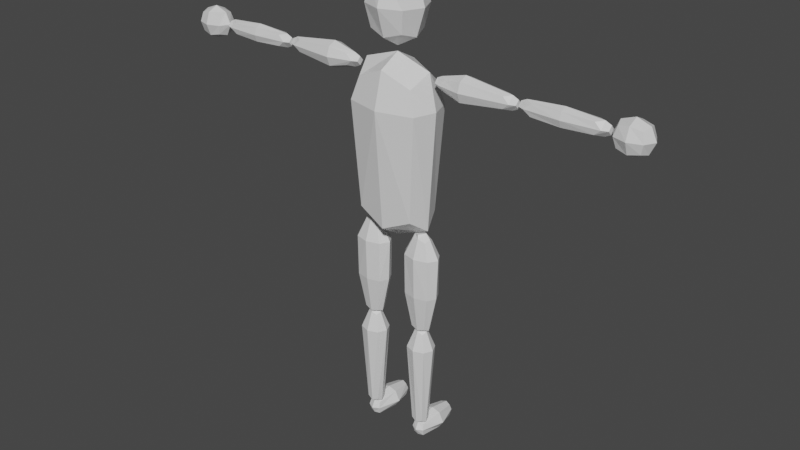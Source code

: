 # Source: tpose2.blend  (saved by Blender 2.80.75; exported with 4.5.12 LTS)
import bpy
from mathutils import Matrix  # noqa: F401  (used for matrix-valued properties, if any)

bpy.ops.wm.read_factory_settings(use_empty=True)
scene = bpy.context.scene
scene.name = 'Scene'

# ---- collections
col_collection = bpy.data.collections.new('Collection'); scene.collection.children.link(col_collection)

# ---- materials (node trees are filled in below, after node groups)
mat_material = bpy.data.materials.new('Material')
mat_material.alpha_threshold = 0.0
mat_material.use_transparent_shadow = False
mat_material.line_color = (0.0, 0.0, 0.0, 1.0)

# ---- material node trees
mat_material.use_nodes = True; mat_material.node_tree.nodes.clear()
_N = mat_material.node_tree.nodes; _L = mat_material.node_tree.links
n0 = _N.new('ShaderNodeOutputMaterial'); n0.name = 'Material Output'; n0.location = (300, 300)
n1 = _N.new('ShaderNodeBsdfPrincipled'); n1.name = 'Principled BSDF'; n1.location = (10, 300)
n1.distribution = 'GGX'
n1.subsurface_method = 'BURLEY'
n1.inputs[2].default_value = 0.4
n1.inputs[3].default_value = 1.45
n1.inputs[27].default_value = (0.0, 0.0, 0.0, 1.0)
n1.inputs[28].default_value = 1.0
_L.new(n1.outputs[0], n0.inputs[0])
n0.is_active_output = True

# ---- world
world_world = bpy.data.worlds.new('World'); scene.world = world_world
world_world.use_nodes = True; world_world.node_tree.nodes.clear()
_N = world_world.node_tree.nodes; _L = world_world.node_tree.links
n0 = _N.new('ShaderNodeOutputWorld'); n0.name = 'World Output'; n0.location = (300, 300)
n1 = _N.new('ShaderNodeBackground'); n1.name = 'Background'; n1.location = (10, 300)
n1.inputs[0].default_value = (0.05088, 0.05088, 0.05088, 1.0)
_L.new(n1.outputs[0], n0.inputs[0])
n0.is_active_output = True
world_world.color = (0.05088, 0.05088, 0.05088)
world_world.use_sun_shadow = False
world_world.sun_shadow_jitter_overblur = 0.0

# ---- meshes
me_cube = bpy.data.meshes.new('Cube')
me_cube.from_pydata([(1.479, -0.07376, 4.589), (0.6835, 0.06023, 4.656), (0.3544, 0.2221, 4.516), (0.3544, 0.2221, 2.969), (1.399, 0.06023, 4.656), (0.6835, 0.06023, 4.522), (0.3544, -0.2221, 4.516), (0.3544, -0.2221, 2.969), (1.399, 0.06023, 4.522), (0.6835, -0.06023, 4.656), (0.434, -0.272, 4.245), (0.434, 0.272, 4.245), (1.399, -0.06023, 4.656), (0.434, 7.071e-08, 4.672), (0.434, 7.071e-08, 2.813), (0.6835, -0.06023, 4.522), (1.399, -0.06023, 4.522), (0.5259, 8.568e-08, 4.245), (2.442, -0.06023, 4.522), (1.727, -0.06023, 4.522), (2.442, -0.06023, 4.656), (1.727, -0.06023, 4.656), (2.442, 0.06023, 4.522), (1.727, 0.06023, 4.522), (2.442, 0.06023, 4.656), (1.727, 0.06023, 4.656), (2.522, -0.07376, 4.589), (2.084, -0.07376, 4.507), (1.646, -0.07376, 4.589), (2.084, -0.07376, 4.671), (2.522, 4.136e-07, 4.671), (1.646, 2.71e-07, 4.671), (2.084, 0.07376, 4.671), (2.522, 0.07376, 4.589), (1.646, 0.07376, 4.589), (2.084, 0.07376, 4.507), (2.522, 4.136e-07, 4.507), (1.646, 2.71e-07, 4.507), (0.4447, -0.06205, 1.548), (2.084, 3.423e-07, 4.473), (2.084, 0.1043, 4.589), (2.084, 3.423e-07, 4.705), (2.084, -0.1043, 4.589), (0.9001, -0.1006, 4.477), (0.6031, -0.07376, 4.589), (0.9001, -0.1006, 4.701), (1.479, 2.437e-07, 4.671), (0.6031, 1.01e-07, 4.671), (0.9001, 0.1006, 4.701), (1.479, 0.07376, 4.589), (0.6031, 0.07376, 4.589), (0.9001, 0.1006, 4.477), (1.479, 2.437e-07, 4.507), (0.6031, 1.01e-07, 4.507), (0.9001, 1.504e-07, 4.43), (0.9001, 0.1423, 4.589), (0.9001, 1.504e-07, 4.748), (0.9001, -0.1423, 4.589), (2.966, -0.1031, 4.474), (2.706, -0.1031, 4.474), (2.966, -0.1031, 4.704), (2.706, -0.1031, 4.704), (2.966, 0.1031, 4.474), (2.706, 0.1031, 4.474), (2.966, 0.1031, 4.704), (2.706, 0.1031, 4.704), (2.995, -0.1263, 4.589), (2.836, -0.1263, 4.448), (2.676, -0.1263, 4.589), (2.836, -0.1263, 4.73), (2.995, 4.923e-07, 4.73), (2.676, 4.403e-07, 4.73), (2.836, 0.1263, 4.73), (2.995, 0.1263, 4.589), (2.676, 0.1263, 4.589), (2.836, 0.1263, 4.448), (2.995, 4.923e-07, 4.448), (2.676, 4.403e-07, 4.448), (2.61, 4.296e-07, 4.589), (3.061, 5.031e-07, 4.589), (2.836, 4.663e-07, 4.39), (2.836, 0.1786, 4.589), (2.836, 4.663e-07, 4.788), (2.836, -0.1786, 4.589), (0.5327, 8.955e-08, 4.539), (0.5346, 0.04591, 4.589), (0.5327, 8.955e-08, 4.639), (0.5346, -0.0459, 4.589), (1.576, 2.595e-07, 4.539), (1.578, 0.04591, 4.589), (1.576, 2.595e-07, 4.639), (1.578, -0.0459, 4.589), (1.549, 2.552e-07, 4.539), (1.547, -0.0459, 4.589), (1.549, 2.552e-07, 4.639), (1.547, 0.04591, 4.589), (2.592, 4.251e-07, 4.539), (2.591, -0.0459, 4.589), (2.592, 4.251e-07, 4.639), (2.591, 0.04591, 4.589), (0.4447, -0.06205, 2.687), (0.262, -0.06205, 1.548), (0.262, -0.06205, 2.687), (0.4447, 0.06205, 1.548), (0.4447, 0.06205, 2.687), (0.262, 0.06205, 1.548), (0.262, 0.06205, 2.687), (0.1883, -0.112, 2.488), (0.3533, -0.07599, 2.718), (0.5183, -0.112, 2.488), (0.3533, -0.07599, 1.517), (0.2414, 3.98e-08, 1.517), (0.2414, 3.98e-08, 2.718), (0.1883, 0.112, 2.488), (0.3533, 0.076, 1.517), (0.3533, 0.076, 2.718), (0.5183, 0.112, 2.488), (0.4652, 7.627e-08, 1.517), (0.4652, 7.627e-08, 2.718), (0.5866, 9.602e-08, 2.488), (0.3533, 0.1585, 2.488), (0.12, 1.999e-08, 2.488), (0.3533, -0.1585, 2.488), (0.4278, -0.06559, 0.2392), (0.4187, -0.05752, 1.463), (0.2788, -0.06559, 0.2392), (0.288, -0.05752, 1.463), (0.4278, 0.06559, 0.2392), (0.4187, 0.05752, 1.463), (0.2788, 0.06559, 0.2392), (0.288, 0.05752, 1.463), (0.2278, -0.1105, 1.264), (0.3533, -0.07044, 1.497), (0.4789, -0.1105, 1.264), (0.3533, -0.08033, 0.2002), (0.2621, 4.31e-08, 0.2002), (0.2733, 4.488e-08, 1.497), (0.2278, 0.1105, 1.264), (0.3533, 0.08033, 0.2002), (0.3533, 0.07044, 1.497), (0.4789, 0.1105, 1.264), (0.4446, 7.284e-08, 0.2002), (0.4334, 7.096e-08, 1.497), (0.5309, 8.684e-08, 1.264), (0.3533, 0.1563, 1.264), (0.1758, 2.899e-08, 1.264), (0.3533, -0.1563, 1.264), (0.3533, 0.07597, 1.517), (0.2414, 3.981e-08, 1.517), (0.3533, -0.07597, 1.517), (0.4652, 7.626e-08, 1.517), (0.4333, 7.095e-08, 1.497), (0.3533, 0.07042, 1.497), (0.2733, 4.488e-08, 1.497), (0.3533, -0.07042, 1.497), (0.3355, -0.05596, 2.759), (0.2573, 4.23e-08, 2.736), (0.3355, 0.05596, 2.759), (0.4138, 6.779e-08, 2.781), (0.4446, 7.283e-08, 0.2002), (0.3533, -0.08031, 0.2002), (0.2621, 4.31e-08, 0.2002), (0.3533, 0.08031, 0.2002), (0.4192, -0.02126, -0.001859), (0.4192, -0.02126, 0.1582), (0.2848, -0.02126, -0.001859), (0.2848, -0.02126, 0.1582), (0.4192, 0.5042, -0.001859), (0.4192, 0.5042, 0.1582), (0.2848, 0.5042, -0.001859), (0.2848, 0.5042, 0.1582), (0.352, -0.04155, -0.001859), (0.4343, -0.04155, 0.08608), (0.352, -0.04155, 0.1744), (0.2697, -0.04155, 0.08608), (0.2408, 0.2415, -0.001859), (0.2408, 0.2415, 0.2053), (0.2696, 0.5245, 0.08608), (0.352, 0.5245, -0.001859), (0.352, 0.5245, 0.1744), (0.4343, 0.5245, 0.08608), (0.4631, 0.2415, -0.001859), (0.4631, 0.2415, 0.2053), (0.352, 0.2415, 0.2387), (0.1939, -0.1083, 1.984), (0.5215, 0.2415, 0.08608), (0.352, 0.5703, 0.08608), (0.1824, 0.2415, 0.08608), (0.352, -0.08735, 0.08608), (0.1939, 0.1083, 1.984), (0.5128, 0.1083, 1.984), (0.5128, -0.1083, 1.984), (0.5671, 9.298e-08, 1.984), (0.3533, 0.1452, 1.984), (0.1395, 2.331e-08, 1.984), (0.3533, -0.1452, 1.984), (-1.479, -0.07376, 4.589), (-0.6835, 0.06023, 4.656), (-0.3544, 0.2221, 4.516), (-0.3544, 0.2221, 2.969), (-1.399, 0.06023, 4.656), (-0.6835, 0.06023, 4.522), (-0.3544, -0.2221, 4.516), (-0.3544, -0.2221, 2.969), (4.431e-08, -0.272, 2.813), (-1.399, 0.06023, 4.522), (-0.6835, -0.06023, 4.656), (-0.434, -0.272, 4.245), (-0.434, 0.272, 4.245), (-1.399, -0.06023, 4.656), (-0.434, -7.071e-08, 4.672), (-4.431e-08, 0.272, 4.672), (-0.434, -7.071e-08, 2.813), (4.431e-08, -0.272, 4.672), (-0.6835, -0.06023, 4.522), (-4.431e-08, 0.272, 2.813), (-1.399, -0.06023, 4.522), (-6.267e-08, 0.3846, 4.245), (0.0, 0.0, 2.644), (6.267e-08, -0.3846, 4.245), (-0.5259, -8.568e-08, 4.245), (0.0, 0.0, 4.815), (-2.442, -0.06023, 4.522), (-1.727, -0.06023, 4.522), (-2.442, -0.06023, 4.656), (-1.727, -0.06023, 4.656), (-2.442, 0.06023, 4.522), (-1.727, 0.06023, 4.522), (-2.442, 0.06023, 4.656), (-1.727, 0.06023, 4.656), (-2.522, -0.07376, 4.589), (-2.084, -0.07376, 4.507), (-1.646, -0.07376, 4.589), (-2.084, -0.07376, 4.671), (-2.522, -4.081e-07, 4.671), (-1.646, -2.655e-07, 4.671), (-2.084, 0.07376, 4.671), (-2.522, 0.07376, 4.589), (-1.646, 0.07376, 4.589), (-2.084, 0.07376, 4.507), (-2.522, -4.081e-07, 4.507), (-1.646, -2.655e-07, 4.507), (-0.4447, -0.06205, 1.548), (-2.084, -3.368e-07, 4.473), (-2.084, 0.1043, 4.589), (-2.084, -3.368e-07, 4.705), (-2.084, -0.1043, 4.589), (-0.9001, -0.1006, 4.477), (-0.6031, -0.07376, 4.589), (-0.9001, -0.1006, 4.701), (-1.479, -2.382e-07, 4.671), (-0.6031, -9.551e-08, 4.671), (-0.9001, 0.1006, 4.701), (-1.479, 0.07376, 4.589), (-0.6031, 0.07376, 4.589), (-0.9001, 0.1006, 4.477), (-1.479, -2.382e-07, 4.507), (-0.6031, -9.551e-08, 4.507), (-0.9001, -1.429e-07, 4.43), (-0.9001, 0.1423, 4.589), (-0.9001, -1.429e-07, 4.748), (-0.9001, -0.1423, 4.589), (-2.966, -0.1031, 4.474), (-2.706, -0.1031, 4.474), (-2.966, -0.1031, 4.704), (-2.706, -0.1031, 4.704), (-2.966, 0.1031, 4.474), (-2.706, 0.1031, 4.474), (-2.966, 0.1031, 4.704), (-2.706, 0.1031, 4.704), (-2.995, -0.1263, 4.589), (-2.836, -0.1263, 4.448), (-2.676, -0.1263, 4.589), (-2.836, -0.1263, 4.73), (-2.995, -4.837e-07, 4.73), (-2.676, -4.317e-07, 4.73), (-2.836, 0.1263, 4.73), (-2.995, 0.1263, 4.589), (-2.676, 0.1263, 4.589), (-2.836, 0.1263, 4.448), (-2.995, -4.837e-07, 4.448), (-2.676, -4.317e-07, 4.448), (-2.61, -4.21e-07, 4.589), (-3.061, -4.945e-07, 4.589), (-2.836, -4.577e-07, 4.39), (-2.836, 0.1786, 4.589), (-2.836, -4.577e-07, 4.788), (-2.836, -0.1786, 4.589), (-0.5327, -8.404e-08, 4.539), (-0.5346, 0.0459, 4.589), (-0.5327, -8.404e-08, 4.639), (-0.5346, -0.04591, 4.589), (-1.576, -2.54e-07, 4.539), (-1.578, 0.0459, 4.589), (-1.576, -2.54e-07, 4.639), (-1.578, -0.04591, 4.589), (-1.549, -2.497e-07, 4.539), (-1.547, -0.04591, 4.589), (-1.549, -2.497e-07, 4.639), (-1.547, 0.0459, 4.589), (-2.592, -4.196e-07, 4.539), (-2.591, -0.04591, 4.589), (-2.592, -4.196e-07, 4.639), (-2.591, 0.0459, 4.589), (-0.4447, -0.06205, 2.687), (-0.262, -0.06205, 1.548), (-0.262, -0.06205, 2.687), (-0.4447, 0.06205, 1.548), (-0.4447, 0.06205, 2.687), (-0.262, 0.06205, 1.548), (-0.262, 0.06205, 2.687), (-0.1883, -0.112, 2.488), (-0.3533, -0.076, 2.718), (-0.5183, -0.112, 2.488), (-0.3533, -0.076, 1.517), (-0.2414, -3.886e-08, 1.517), (-0.2414, -3.886e-08, 2.718), (-0.1883, 0.112, 2.488), (-0.3533, 0.07599, 1.517), (-0.3533, 0.07599, 2.718), (-0.5183, 0.112, 2.488), (-0.4652, -7.532e-08, 1.517), (-0.4652, -7.532e-08, 2.718), (-0.5866, -9.513e-08, 2.488), (-0.3533, 0.1585, 2.488), (-0.12, -1.911e-08, 2.488), (-0.3533, -0.1585, 2.488), (-0.4278, -0.06559, 0.2392), (-0.4187, -0.05752, 1.463), (-0.2788, -0.06559, 0.2392), (-0.288, -0.05752, 1.463), (-0.4278, 0.06559, 0.2392), (-0.4187, 0.05752, 1.463), (-0.2788, 0.06559, 0.2392), (-0.288, 0.05752, 1.463), (-0.2278, -0.1105, 1.264), (-0.3533, -0.07044, 1.497), (-0.4789, -0.1105, 1.264), (-0.3533, -0.08033, 0.2002), (-0.2621, -4.229e-08, 0.2002), (-0.2733, -4.417e-08, 1.497), (-0.2278, 0.1105, 1.264), (-0.3533, 0.08033, 0.2002), (-0.3533, 0.07044, 1.497), (-0.4789, 0.1105, 1.264), (-0.4446, -7.203e-08, 0.2002), (-0.4334, -7.025e-08, 1.497), (-0.5309, -8.613e-08, 1.264), (-0.3533, 0.1563, 1.264), (-0.1758, -2.829e-08, 1.264), (-0.3533, -0.1563, 1.264), (-0.3533, 0.07597, 1.517), (-0.2414, -3.887e-08, 1.517), (-0.3533, -0.07597, 1.517), (-0.4652, -7.532e-08, 1.517), (-0.4333, -7.025e-08, 1.497), (-0.3533, 0.07042, 1.497), (-0.2733, -4.418e-08, 1.497), (-0.3533, -0.07042, 1.497), (-0.3355, -0.05596, 2.759), (-0.2573, -4.155e-08, 2.736), (-0.3355, 0.05596, 2.759), (-0.4138, -6.703e-08, 2.781), (-0.4446, -7.203e-08, 0.2002), (-0.3533, -0.08031, 0.2002), (-0.2621, -4.23e-08, 0.2002), (-0.3533, 0.08031, 0.2002), (-0.4192, -0.02126, -0.001859), (-0.4192, -0.02126, 0.1582), (-0.2848, -0.02126, -0.001859), (-0.2848, -0.02126, 0.1582), (-0.4192, 0.5042, -0.001859), (-0.4192, 0.5042, 0.1582), (-0.2848, 0.5042, -0.001859), (-0.2848, 0.5042, 0.1582), (-0.352, -0.04155, -0.001859), (-0.4343, -0.04155, 0.08608), (-0.352, -0.04155, 0.1744), (-0.2697, -0.04155, 0.08608), (-0.2408, 0.2415, -0.001859), (-0.2408, 0.2415, 0.2053), (-0.2697, 0.5245, 0.08608), (-0.352, 0.5245, -0.001859), (-0.352, 0.5245, 0.1744), (-0.4343, 0.5245, 0.08608), (-0.4631, 0.2415, -0.001859), (-0.4631, 0.2415, 0.2053), (-0.352, 0.2415, 0.2387), (-0.1939, -0.1083, 1.984), (-0.5215, 0.2415, 0.08608), (-0.352, 0.5703, 0.08608), (-0.1824, 0.2415, 0.08608), (-0.352, -0.08735, 0.08608), (-0.1939, 0.1083, 1.984), (-0.5128, 0.1083, 1.984), (-0.5128, -0.1083, 1.984), (-0.5671, -9.181e-08, 1.984), (-0.3533, 0.1452, 1.984), (-0.1395, -2.215e-08, 1.984), (-0.3533, -0.1452, 1.984), (0.2092, -0.189, 5.072), (0.2092, -0.189, 5.611), (-0.2092, -0.189, 5.072), (-0.2092, -0.189, 5.611), (0.2092, 0.189, 5.072), (0.2092, 0.189, 5.611), (-0.2092, 0.189, 5.072), (-0.2092, 0.189, 5.611), (3.631e-08, -0.2315, 5.011), (0.2562, -0.2315, 5.341), (3.631e-08, -0.2315, 5.672), (-0.2562, -0.2315, 5.341), (-0.2562, -3.646e-08, 5.011), (-0.2562, -3.646e-08, 5.672), (-0.2562, 0.2315, 5.341), (-3.913e-08, 0.2315, 5.011), (-3.913e-08, 0.2315, 5.672), (0.2562, 0.2315, 5.341), (0.2562, 4.702e-08, 5.011), (0.2562, 4.702e-08, 5.672), (-1.411e-09, 5.278e-09, 5.808), (-1.411e-09, 5.278e-09, 4.875), (0.3623, 6.431e-08, 5.341), (-5.476e-08, 0.3274, 5.341), (-0.3623, -5.375e-08, 5.341), (5.194e-08, -0.3274, 5.341)], [], [(221, 213, 6, 13), (17, 13, 6, 10), (12, 46, 94, 93, 0), (218, 215, 3, 14), (217, 211, 2, 11), (46, 4, 49, 95, 94), (1, 47, 86, 85, 50), (215, 217, 11, 3), (47, 9, 44, 87, 86), (50, 85, 84, 53, 5), (204, 218, 14, 7), (0, 93, 92, 52, 16), (54, 53, 15, 43), (55, 50, 5, 51), (7, 10, 219, 204), (10, 6, 213, 219), (14, 17, 10, 7), (3, 11, 17, 14), (11, 2, 13, 17), (211, 221, 13, 2), (56, 47, 1, 48), (57, 44, 9, 45), (42, 28, 21, 29), (41, 31, 25, 32), (40, 34, 23, 35), (39, 37, 19, 27), (122, 107, 102, 108), (92, 95, 49, 8, 52), (31, 21, 28, 91, 90), (88, 91, 28, 19, 37), (25, 31, 90, 89, 34), (30, 24, 33, 99, 98), (96, 99, 33, 22, 36), (20, 30, 98, 97, 26), (36, 39, 27, 18), (22, 35, 39, 36), (35, 23, 37, 39), (33, 40, 35, 22), (24, 32, 40, 33), (32, 25, 34, 40), (30, 41, 32, 24), (20, 29, 41, 30), (29, 21, 31, 41), (26, 42, 29, 20), (18, 27, 42, 26), (27, 19, 28, 42), (52, 54, 43, 16), (8, 51, 54, 52), (51, 5, 53, 54), (49, 55, 51, 8), (4, 48, 55, 49), (48, 1, 50, 55), (46, 56, 48, 4), (12, 45, 56, 46), (45, 9, 47, 56), (0, 57, 45, 12), (16, 43, 57, 0), (43, 15, 44, 57), (83, 69, 61, 68), (82, 72, 65, 71), (81, 75, 63, 74), (80, 67, 59, 77), (79, 76, 62, 73), (78, 77, 59, 68), (74, 63, 77, 78), (65, 74, 78, 71), (71, 78, 68, 61), (66, 58, 76, 79), (60, 66, 79, 70), (70, 79, 73, 64), (76, 58, 67, 80), (62, 76, 80, 75), (75, 80, 77, 63), (73, 62, 75, 81), (64, 73, 81, 72), (72, 81, 74, 65), (70, 64, 72, 82), (60, 70, 82, 69), (69, 82, 71, 61), (66, 60, 69, 83), (58, 66, 83, 67), (67, 83, 68, 59), (84, 85, 86, 87), (84, 87, 44, 15, 53), (88, 89, 90, 91), (92, 93, 94, 95), (34, 89, 88, 37, 23), (96, 97, 98, 99), (26, 97, 96, 36, 18), (121, 113, 106, 112), (120, 116, 104, 115), (119, 109, 100, 118), (101, 110, 149, 148, 111), (106, 115, 157, 156, 112), (112, 156, 155, 108, 102), (155, 158, 118, 100, 108), (111, 148, 147, 114, 105), (139, 152, 151, 142, 128), (147, 150, 117, 103, 114), (192, 191, 109, 119), (190, 192, 119, 116), (116, 119, 118, 104), (193, 190, 116, 120), (189, 193, 120, 113), (113, 120, 115, 106), (194, 189, 113, 121), (184, 194, 121, 107), (107, 121, 112, 102), (195, 184, 107, 122), (191, 195, 122, 109), (109, 122, 108, 100), (146, 132, 126, 131), (145, 136, 130, 137), (144, 139, 128, 140), (143, 142, 124, 133), (136, 126, 132, 154, 153), (151, 154, 132, 124, 142), (130, 136, 153, 152, 139), (135, 129, 138, 162, 161), (159, 162, 138, 127, 141), (125, 135, 161, 160, 134), (141, 143, 133, 123), (127, 140, 143, 141), (140, 128, 142, 143), (138, 144, 140, 127), (129, 137, 144, 138), (137, 130, 139, 144), (135, 145, 137, 129), (125, 131, 145, 135), (131, 126, 136, 145), (134, 146, 131, 125), (123, 133, 146, 134), (133, 124, 132, 146), (147, 148, 149, 150), (151, 152, 153, 154), (110, 38, 117, 150, 149), (155, 156, 157, 158), (115, 104, 118, 158, 157), (159, 160, 161, 162), (134, 160, 159, 141, 123), (188, 173, 166, 174), (187, 176, 170, 177), (186, 179, 168, 180), (185, 182, 164, 172), (111, 105, 189, 194), (183, 173, 164, 182), (179, 183, 182, 168), (170, 176, 183, 179), (176, 166, 173, 183), (101, 111, 194, 184), (38, 110, 195, 191), (110, 101, 184, 195), (181, 185, 172, 163), (167, 180, 185, 181), (180, 168, 182, 185), (178, 186, 180, 167), (169, 177, 186, 178), (177, 170, 179, 186), (175, 187, 177, 169), (165, 174, 187, 175), (174, 166, 176, 187), (171, 188, 174, 165), (163, 172, 188, 171), (172, 164, 173, 188), (178, 167, 181, 163, 171, 165, 175, 169), (105, 114, 193, 189), (114, 103, 190, 193), (103, 117, 192, 190), (117, 38, 191, 192), (221, 210, 202, 213), (220, 207, 202, 210), (209, 196, 297, 298, 250), (218, 212, 199, 215), (217, 208, 198, 211), (250, 298, 299, 253, 200), (197, 254, 289, 290, 251), (215, 199, 208, 217), (251, 290, 291, 248, 206), (254, 201, 257, 288, 289), (204, 203, 212, 218), (196, 216, 256, 296, 297), (258, 247, 214, 257), (259, 255, 201, 254), (203, 204, 219, 207), (207, 219, 213, 202), (212, 203, 207, 220), (199, 212, 220, 208), (208, 220, 210, 198), (211, 198, 210, 221), (260, 252, 197, 251), (261, 249, 206, 248), (246, 233, 225, 232), (245, 236, 229, 235), (244, 239, 227, 238), (243, 231, 223, 241), (326, 312, 306, 311), (296, 256, 205, 253, 299), (235, 294, 295, 232, 225), (292, 241, 223, 232, 295), (229, 238, 293, 294, 235), (234, 302, 303, 237, 228), (300, 240, 226, 237, 303), (224, 230, 301, 302, 234), (240, 222, 231, 243), (226, 240, 243, 239), (239, 243, 241, 227), (237, 226, 239, 244), (228, 237, 244, 236), (236, 244, 238, 229), (234, 228, 236, 245), (224, 234, 245, 233), (233, 245, 235, 225), (230, 224, 233, 246), (222, 230, 246, 231), (231, 246, 232, 223), (256, 216, 247, 258), (205, 256, 258, 255), (255, 258, 257, 201), (253, 205, 255, 259), (200, 253, 259, 252), (252, 259, 254, 197), (250, 200, 252, 260), (209, 250, 260, 249), (249, 260, 251, 206), (196, 209, 249, 261), (216, 196, 261, 247), (247, 261, 248, 214), (287, 272, 265, 273), (286, 275, 269, 276), (285, 278, 267, 279), (284, 281, 263, 271), (283, 277, 266, 280), (282, 272, 263, 281), (278, 282, 281, 267), (269, 275, 282, 278), (275, 265, 272, 282), (270, 283, 280, 262), (264, 274, 283, 270), (274, 268, 277, 283), (280, 284, 271, 262), (266, 279, 284, 280), (279, 267, 281, 284), (277, 285, 279, 266), (268, 276, 285, 277), (276, 269, 278, 285), (274, 286, 276, 268), (264, 273, 286, 274), (273, 265, 275, 286), (270, 287, 273, 264), (262, 271, 287, 270), (271, 263, 272, 287), (288, 291, 290, 289), (288, 257, 214, 248, 291), (292, 295, 294, 293), (296, 299, 298, 297), (238, 227, 241, 292, 293), (300, 303, 302, 301), (230, 222, 240, 300, 301), (325, 316, 310, 317), (324, 319, 308, 320), (323, 322, 304, 313), (305, 315, 352, 353, 314), (310, 316, 360, 361, 319), (316, 306, 312, 359, 360), (359, 312, 304, 322, 362), (315, 309, 318, 351, 352), (343, 332, 346, 355, 356), (351, 318, 307, 321, 354), (396, 323, 313, 395), (394, 320, 323, 396), (320, 308, 322, 323), (397, 324, 320, 394), (393, 317, 324, 397), (317, 310, 319, 324), (398, 325, 317, 393), (388, 311, 325, 398), (311, 306, 316, 325), (399, 326, 311, 388), (395, 313, 326, 399), (313, 304, 312, 326), (350, 335, 330, 336), (349, 341, 334, 340), (348, 344, 332, 343), (347, 337, 328, 346), (340, 357, 358, 336, 330), (355, 346, 328, 336, 358), (334, 343, 356, 357, 340), (339, 365, 366, 342, 333), (363, 345, 331, 342, 366), (329, 338, 364, 365, 339), (345, 327, 337, 347), (331, 345, 347, 344), (344, 347, 346, 332), (342, 331, 344, 348), (333, 342, 348, 341), (341, 348, 343, 334), (339, 333, 341, 349), (329, 339, 349, 335), (335, 349, 340, 330), (338, 329, 335, 350), (327, 338, 350, 337), (337, 350, 336, 328), (351, 354, 353, 352), (355, 358, 357, 356), (314, 353, 354, 321, 242), (359, 362, 361, 360), (319, 361, 362, 322, 308), (363, 366, 365, 364), (338, 327, 345, 363, 364), (392, 378, 370, 377), (391, 381, 374, 380), (390, 384, 372, 383), (389, 376, 368, 386), (315, 398, 393, 309), (387, 386, 368, 377), (383, 372, 386, 387), (374, 383, 387, 380), (380, 387, 377, 370), (305, 388, 398, 315), (242, 395, 399, 314), (314, 399, 388, 305), (385, 367, 376, 389), (371, 385, 389, 384), (384, 389, 386, 372), (382, 371, 384, 390), (373, 382, 390, 381), (381, 390, 383, 374), (379, 373, 381, 391), (369, 379, 391, 378), (378, 391, 380, 370), (375, 369, 378, 392), (367, 375, 392, 376), (376, 392, 377, 368), (382, 373, 379, 369, 375, 367, 385, 371), (309, 393, 397, 318), (318, 397, 394, 307), (307, 394, 396, 321), (321, 396, 395, 242), (425, 410, 403, 411), (424, 413, 407, 414), (423, 416, 405, 417), (422, 419, 401, 409), (421, 415, 404, 418), (420, 410, 401, 419), (416, 420, 419, 405), (407, 413, 420, 416), (413, 403, 410, 420), (408, 421, 418, 400), (402, 412, 421, 408), (412, 406, 415, 421), (418, 422, 409, 400), (404, 417, 422, 418), (417, 405, 419, 422), (415, 423, 417, 404), (406, 414, 423, 415), (414, 407, 416, 423), (412, 424, 414, 406), (402, 411, 424, 412), (411, 403, 413, 424), (408, 425, 411, 402), (400, 409, 425, 408), (409, 401, 410, 425)])
_uv = me_cube.uv_layers.new(name='UVMap')
_uv.uv.foreach_set('vector', [0.5, 0.125, 0.625, 0.125, 0.625, 0.25, 0.5, 0.25, 0.5, 0.375, 0.625, 0.375, 0.625, 0.5, 0.5, 0.5, 0.125, 0.5, 0.25, 0.5, 0.25, 0.5485, 0.1722, 0.625, 0.125, 0.625, 0.5, 0.875, 0.625, 0.875, 0.625, 1.0, 0.5, 1.0, 0.25, 0.625, 0.375, 0.625, 0.375, 0.75, 0.25, 0.75, 0.25, 0.5, 0.375, 0.5, 0.375, 0.625, 0.3278, 0.625, 0.25, 0.5485, 0.625, 0.5, 0.75, 0.5, 0.75, 0.5485, 0.6722, 0.625, 0.625, 0.625, 0.125, 0.625, 0.25, 0.625, 0.25, 0.75, 0.125, 0.75, 0.75, 0.5, 0.875, 0.5, 0.875, 0.625, 0.8278, 0.625, 0.75, 0.5485, 0.625, 0.625, 0.6722, 0.625, 0.75, 0.7015, 0.75, 0.75, 0.625, 0.75, 0.375, 0.875, 0.5, 0.875, 0.5, 1.0, 0.375, 1.0, 0.125, 0.625, 0.1722, 0.625, 0.25, 0.7015, 0.25, 0.75, 0.125, 0.75, 0.5, 0.875, 0.625, 0.875, 0.625, 1.0, 0.5, 1.0, 0.5, 0.625, 0.625, 0.625, 0.625, 0.75, 0.5, 0.75, 0.375, 0.5, 0.5, 0.5, 0.5, 0.625, 0.375, 0.625, 0.5, 0.5, 0.625, 0.5, 0.625, 0.625, 0.5, 0.625, 0.375, 0.375, 0.5, 0.375, 0.5, 0.5, 0.375, 0.5, 0.375, 0.25, 0.5, 0.25, 0.5, 0.375, 0.375, 0.375, 0.5, 0.25, 0.625, 0.25, 0.625, 0.375, 0.5, 0.375, 0.375, 0.125, 0.5, 0.125, 0.5, 0.25, 0.375, 0.25, 0.5, 0.375, 0.625, 0.375, 0.625, 0.5, 0.5, 0.5, 0.5, 0.125, 0.625, 0.125, 0.625, 0.25, 0.5, 0.25, 0.5, 0.125, 0.625, 0.125, 0.625, 0.25, 0.5, 0.25, 0.5, 0.375, 0.625, 0.375, 0.625, 0.5, 0.5, 0.5, 0.5, 0.625, 0.625, 0.625, 0.625, 0.75, 0.5, 0.75, 0.5, 0.875, 0.625, 0.875, 0.625, 1.0, 0.5, 1.0, 0.5, 0.125, 0.5, 0.25, 0.625, 0.25, 0.625, 0.125, 0.25, 0.7015, 0.3278, 0.625, 0.375, 0.625, 0.375, 0.75, 0.25, 0.75, 0.75, 0.5, 0.875, 0.5, 0.875, 0.625, 0.8278, 0.625, 0.75, 0.5485, 0.75, 0.7015, 0.8278, 0.625, 0.875, 0.625, 0.875, 0.75, 0.75, 0.75, 0.625, 0.5, 0.75, 0.5, 0.75, 0.5485, 0.6722, 0.625, 0.625, 0.625, 0.25, 0.5, 0.375, 0.5, 0.375, 0.625, 0.3278, 0.625, 0.25, 0.5485, 0.25, 0.7015, 0.3278, 0.625, 0.375, 0.625, 0.375, 0.75, 0.25, 0.75, 0.125, 0.5, 0.25, 0.5, 0.25, 0.5485, 0.1722, 0.625, 0.125, 0.625, 0.375, 0.875, 0.5, 0.875, 0.5, 1.0, 0.375, 1.0, 0.375, 0.75, 0.5, 0.75, 0.5, 0.875, 0.375, 0.875, 0.5, 0.75, 0.625, 0.75, 0.625, 0.875, 0.5, 0.875, 0.375, 0.625, 0.5, 0.625, 0.5, 0.75, 0.375, 0.75, 0.375, 0.5, 0.5, 0.5, 0.5, 0.625, 0.375, 0.625, 0.5, 0.5, 0.625, 0.5, 0.625, 0.625, 0.5, 0.625, 0.375, 0.375, 0.5, 0.375, 0.5, 0.5, 0.375, 0.5, 0.375, 0.25, 0.5, 0.25, 0.5, 0.375, 0.375, 0.375, 0.5, 0.25, 0.625, 0.25, 0.625, 0.375, 0.5, 0.375, 0.375, 0.125, 0.5, 0.125, 0.5, 0.25, 0.375, 0.25, 0.375, 0.0, 0.5, 0.0, 0.5, 0.125, 0.375, 0.125, 0.5, 0.0, 0.625, 0.0, 0.625, 0.125, 0.5, 0.125, 0.375, 0.875, 0.5, 0.875, 0.5, 1.0, 0.375, 1.0, 0.375, 0.75, 0.5, 0.75, 0.5, 0.875, 0.375, 0.875, 0.5, 0.75, 0.625, 0.75, 0.625, 0.875, 0.5, 0.875, 0.375, 0.625, 0.5, 0.625, 0.5, 0.75, 0.375, 0.75, 0.375, 0.5, 0.5, 0.5, 0.5, 0.625, 0.375, 0.625, 0.5, 0.5, 0.625, 0.5, 0.625, 0.625, 0.5, 0.625, 0.375, 0.375, 0.5, 0.375, 0.5, 0.5, 0.375, 0.5, 0.375, 0.25, 0.5, 0.25, 0.5, 0.375, 0.375, 0.375, 0.5, 0.25, 0.625, 0.25, 0.625, 0.375, 0.5, 0.375, 0.375, 0.125, 0.5, 0.125, 0.5, 0.25, 0.375, 0.25, 0.375, 0.0, 0.5, 0.0, 0.5, 0.125, 0.375, 0.125, 0.5, 0.0, 0.625, 0.0, 0.625, 0.125, 0.5, 0.125, 0.5, 0.125, 0.5, 0.25, 0.625, 0.25, 0.625, 0.125, 0.5, 0.375, 0.5, 0.5, 0.625, 0.5, 0.625, 0.375, 0.5, 0.625, 0.5, 0.75, 0.625, 0.75, 0.625, 0.625, 0.5, 0.875, 0.5, 1.0, 0.625, 1.0, 0.625, 0.875, 0.25, 0.625, 0.25, 0.75, 0.375, 0.75, 0.375, 0.625, 0.75, 0.625, 0.75, 0.75, 0.875, 0.75, 0.875, 0.625, 0.625, 0.625, 0.625, 0.75, 0.75, 0.75, 0.75, 0.625, 0.625, 0.5, 0.625, 0.625, 0.75, 0.625, 0.75, 0.5, 0.75, 0.5, 0.75, 0.625, 0.875, 0.625, 0.875, 0.5, 0.125, 0.625, 0.125, 0.75, 0.25, 0.75, 0.25, 0.625, 0.125, 0.5, 0.125, 0.625, 0.25, 0.625, 0.25, 0.5, 0.25, 0.5, 0.25, 0.625, 0.375, 0.625, 0.375, 0.5, 0.375, 0.875, 0.375, 1.0, 0.5, 1.0, 0.5, 0.875, 0.375, 0.75, 0.375, 0.875, 0.5, 0.875, 0.5, 0.75, 0.5, 0.75, 0.5, 0.875, 0.625, 0.875, 0.625, 0.75, 0.375, 0.625, 0.375, 0.75, 0.5, 0.75, 0.5, 0.625, 0.375, 0.5, 0.375, 0.625, 0.5, 0.625, 0.5, 0.5, 0.5, 0.5, 0.5, 0.625, 0.625, 0.625, 0.625, 0.5, 0.375, 0.375, 0.375, 0.5, 0.5, 0.5, 0.5, 0.375, 0.375, 0.25, 0.375, 0.375, 0.5, 0.375, 0.5, 0.25, 0.5, 0.25, 0.5, 0.375, 0.625, 0.375, 0.625, 0.25, 0.375, 0.125, 0.375, 0.25, 0.5, 0.25, 0.5, 0.125, 0.375, 0.0, 0.375, 0.125, 0.5, 0.125, 0.5, 0.0, 0.5, 0.0, 0.5, 0.125, 0.625, 0.125, 0.625, 0.0, 0.75, 0.7015, 0.6722, 0.625, 0.75, 0.5485, 0.8278, 0.625, 0.75, 0.7015, 0.8278, 0.625, 0.875, 0.625, 0.875, 0.75, 0.75, 0.75, 0.75, 0.7015, 0.6722, 0.625, 0.75, 0.5485, 0.8278, 0.625, 0.25, 0.7015, 0.1722, 0.625, 0.25, 0.5485, 0.3278, 0.625, 0.625, 0.625, 0.6722, 0.625, 0.75, 0.7015, 0.75, 0.75, 0.625, 0.75, 0.25, 0.7015, 0.1722, 0.625, 0.25, 0.5485, 0.3278, 0.625, 0.125, 0.625, 0.1722, 0.625, 0.25, 0.7015, 0.25, 0.75, 0.125, 0.75, 0.5, 0.375, 0.5, 0.5, 0.625, 0.5, 0.625, 0.375, 0.5, 0.625, 0.5, 0.75, 0.625, 0.75, 0.625, 0.625, 0.5, 0.875, 0.5, 1.0, 0.625, 1.0, 0.625, 0.875, 0.125, 0.5, 0.125, 0.625, 0.125, 0.625, 0.25, 0.5, 0.25, 0.5, 0.625, 0.5, 0.625, 0.625, 0.625, 0.625, 0.75, 0.5, 0.75, 0.5, 0.75, 0.5, 0.75, 0.5, 0.875, 0.625, 0.875, 0.625, 0.875, 0.5, 0.875, 0.625, 0.75, 0.75, 0.75, 0.75, 0.875, 0.75, 0.875, 0.625, 0.25, 0.5, 0.25, 0.5, 0.375, 0.625, 0.375, 0.625, 0.375, 0.5, 0.625, 0.625, 0.625, 0.625, 0.75, 0.75, 0.75, 0.75, 0.625, 0.75, 0.375, 0.625, 0.25, 0.75, 0.25, 0.75, 0.375, 0.75, 0.375, 0.625, 0.4375, 0.875, 0.4375, 1.0, 0.5, 1.0, 0.5, 0.875, 0.4375, 0.75, 0.4375, 0.875, 0.5, 0.875, 0.5, 0.75, 0.5, 0.75, 0.5, 0.875, 0.625, 0.875, 0.625, 0.75, 0.4375, 0.625, 0.4375, 0.75, 0.5, 0.75, 0.5, 0.625, 0.4375, 0.5, 0.4375, 0.625, 0.5, 0.625, 0.5, 0.5, 0.5, 0.5, 0.5, 0.625, 0.625, 0.625, 0.625, 0.5, 0.4375, 0.375, 0.4375, 0.5, 0.5, 0.5, 0.5, 0.375, 0.4375, 0.25, 0.4375, 0.375, 0.5, 0.375, 0.5, 0.25, 0.5, 0.25, 0.5, 0.375, 0.625, 0.375, 0.625, 0.25, 0.4375, 0.125, 0.4375, 0.25, 0.5, 0.25, 0.5, 0.125, 0.4375, 0.0, 0.4375, 0.125, 0.5, 0.125, 0.5, 0.0, 0.5, 0.0, 0.5, 0.125, 0.625, 0.125, 0.625, 0.0, 0.5, 0.125, 0.625, 0.125, 0.625, 0.25, 0.5, 0.25, 0.5, 0.375, 0.625, 0.375, 0.625, 0.5, 0.5, 0.5, 0.5, 0.625, 0.625, 0.625, 0.625, 0.75, 0.5, 0.75, 0.5, 0.875, 0.625, 0.875, 0.625, 1.0, 0.5, 1.0, 0.75, 0.5, 0.875, 0.5, 0.875, 0.625, 0.875, 0.625, 0.75, 0.5, 0.75, 0.75, 0.875, 0.625, 0.875, 0.625, 0.875, 0.75, 0.75, 0.75, 0.625, 0.5, 0.75, 0.5, 0.75, 0.5, 0.625, 0.625, 0.625, 0.625, 0.25, 0.5, 0.375, 0.5, 0.375, 0.625, 0.375, 0.625, 0.25, 0.5, 0.25, 0.75, 0.375, 0.625, 0.375, 0.625, 0.375, 0.75, 0.25, 0.75, 0.125, 0.5, 0.25, 0.5, 0.25, 0.5, 0.125, 0.625, 0.125, 0.625, 0.375, 0.875, 0.5, 0.875, 0.5, 1.0, 0.375, 1.0, 0.375, 0.75, 0.5, 0.75, 0.5, 0.875, 0.375, 0.875, 0.5, 0.75, 0.625, 0.75, 0.625, 0.875, 0.5, 0.875, 0.375, 0.625, 0.5, 0.625, 0.5, 0.75, 0.375, 0.75, 0.375, 0.5, 0.5, 0.5, 0.5, 0.625, 0.375, 0.625, 0.5, 0.5, 0.625, 0.5, 0.625, 0.625, 0.5, 0.625, 0.375, 0.375, 0.5, 0.375, 0.5, 0.5, 0.375, 0.5, 0.375, 0.25, 0.5, 0.25, 0.5, 0.375, 0.375, 0.375, 0.5, 0.25, 0.625, 0.25, 0.625, 0.375, 0.5, 0.375, 0.375, 0.125, 0.5, 0.125, 0.5, 0.25, 0.375, 0.25, 0.375, 0.0, 0.5, 0.0, 0.5, 0.125, 0.375, 0.125, 0.5, 0.0, 0.625, 0.0, 0.625, 0.125, 0.5, 0.125, 0.375, 0.625, 0.25, 0.5, 0.125, 0.625, 0.25, 0.75, 0.75, 0.75, 0.625, 0.625, 0.75, 0.5, 0.875, 0.625, 0.125, 0.625, 0.125, 0.75, 0.25, 0.75, 0.25, 0.75, 0.125, 0.625, 0.875, 0.625, 0.75, 0.5, 0.625, 0.625, 0.75, 0.75, 0.625, 0.625, 0.625, 0.75, 0.75, 0.75, 0.75, 0.75, 0.625, 0.625, 0.25, 0.75, 0.125, 0.625, 0.25, 0.5, 0.375, 0.625, 0.125, 0.625, 0.125, 0.625, 0.25, 0.75, 0.25, 0.75, 0.125, 0.75, 0.5, 0.125, 0.625, 0.125, 0.625, 0.25, 0.5, 0.25, 0.5, 0.375, 0.625, 0.375, 0.625, 0.5, 0.5, 0.5, 0.5, 0.625, 0.625, 0.625, 0.625, 0.75, 0.5, 0.75, 0.5, 0.875, 0.625, 0.875, 0.625, 1.0, 0.5, 1.0, 0.375, 0.375, 0.375, 0.5, 0.4375, 0.5, 0.4375, 0.375, 0.75, 0.625, 0.875, 0.625, 0.875, 0.75, 0.75, 0.75, 0.625, 0.625, 0.75, 0.625, 0.75, 0.75, 0.625, 0.75, 0.625, 0.5, 0.75, 0.5, 0.75, 0.625, 0.625, 0.625, 0.75, 0.5, 0.875, 0.5, 0.875, 0.625, 0.75, 0.625, 0.375, 0.25, 0.375, 0.375, 0.4375, 0.375, 0.4375, 0.25, 0.375, 0.0, 0.375, 0.125, 0.4375, 0.125, 0.4375, 0.0, 0.375, 0.125, 0.375, 0.25, 0.4375, 0.25, 0.4375, 0.125, 0.375, 0.875, 0.5, 0.875, 0.5, 1.0, 0.375, 1.0, 0.375, 0.75, 0.5, 0.75, 0.5, 0.875, 0.375, 0.875, 0.5, 0.75, 0.625, 0.75, 0.625, 0.875, 0.5, 0.875, 0.375, 0.625, 0.5, 0.625, 0.5, 0.75, 0.375, 0.75, 0.375, 0.5, 0.5, 0.5, 0.5, 0.625, 0.375, 0.625, 0.5, 0.5, 0.625, 0.5, 0.625, 0.625, 0.5, 0.625, 0.375, 0.375, 0.5, 0.375, 0.5, 0.5, 0.375, 0.5, 0.375, 0.25, 0.5, 0.25, 0.5, 0.375, 0.375, 0.375, 0.5, 0.25, 0.625, 0.25, 0.625, 0.375, 0.5, 0.375, 0.375, 0.125, 0.5, 0.125, 0.5, 0.25, 0.375, 0.25, 0.375, 0.0, 0.5, 0.0, 0.5, 0.125, 0.375, 0.125, 0.5, 0.0, 0.625, 0.0, 0.625, 0.125, 0.5, 0.125, 0.375, 0.625, 0.375, 0.75, 0.25, 0.75, 0.125, 0.75, 0.125, 0.625, 0.125, 0.5, 0.25, 0.5, 0.375, 0.5, 0.375, 0.5, 0.375, 0.625, 0.4375, 0.625, 0.4375, 0.5, 0.375, 0.625, 0.375, 0.75, 0.4375, 0.75, 0.4375, 0.625, 0.375, 0.75, 0.375, 0.875, 0.4375, 0.875, 0.4375, 0.75, 0.375, 0.875, 0.375, 1.0, 0.4375, 1.0, 0.4375, 0.875, 0.5, 0.125, 0.5, 0.25, 0.625, 0.25, 0.625, 0.125, 0.5, 0.375, 0.5, 0.5, 0.625, 0.5, 0.625, 0.375, 0.125, 0.5, 0.125, 0.625, 0.1722, 0.625, 0.25, 0.5485, 0.25, 0.5, 0.5, 0.875, 0.5, 1.0, 0.625, 1.0, 0.625, 0.875, 0.25, 0.625, 0.25, 0.75, 0.375, 0.75, 0.375, 0.625, 0.25, 0.5, 0.25, 0.5485, 0.3278, 0.625, 0.375, 0.625, 0.375, 0.5, 0.625, 0.5, 0.625, 0.625, 0.6722, 0.625, 0.75, 0.5485, 0.75, 0.5, 0.125, 0.625, 0.125, 0.75, 0.25, 0.75, 0.25, 0.625, 0.75, 0.5, 0.75, 0.5485, 0.8278, 0.625, 0.875, 0.625, 0.875, 0.5, 0.625, 0.625, 0.625, 0.75, 0.75, 0.75, 0.75, 0.7015, 0.6722, 0.625, 0.375, 0.875, 0.375, 1.0, 0.5, 1.0, 0.5, 0.875, 0.125, 0.625, 0.125, 0.75, 0.25, 0.75, 0.25, 0.7015, 0.1722, 0.625, 0.5, 0.875, 0.5, 1.0, 0.625, 1.0, 0.625, 0.875, 0.5, 0.625, 0.5, 0.75, 0.625, 0.75, 0.625, 0.625, 0.375, 0.5, 0.375, 0.625, 0.5, 0.625, 0.5, 0.5, 0.5, 0.5, 0.5, 0.625, 0.625, 0.625, 0.625, 0.5, 0.375, 0.375, 0.375, 0.5, 0.5, 0.5, 0.5, 0.375, 0.375, 0.25, 0.375, 0.375, 0.5, 0.375, 0.5, 0.25, 0.5, 0.25, 0.5, 0.375, 0.625, 0.375, 0.625, 0.25, 0.375, 0.125, 0.375, 0.25, 0.5, 0.25, 0.5, 0.125, 0.5, 0.375, 0.5, 0.5, 0.625, 0.5, 0.625, 0.375, 0.5, 0.125, 0.5, 0.25, 0.625, 0.25, 0.625, 0.125, 0.5, 0.125, 0.5, 0.25, 0.625, 0.25, 0.625, 0.125, 0.5, 0.375, 0.5, 0.5, 0.625, 0.5, 0.625, 0.375, 0.5, 0.625, 0.5, 0.75, 0.625, 0.75, 0.625, 0.625, 0.5, 0.875, 0.5, 1.0, 0.625, 1.0, 0.625, 0.875, 0.5, 0.125, 0.625, 0.125, 0.625, 0.25, 0.5, 0.25, 0.25, 0.7015, 0.25, 0.75, 0.375, 0.75, 0.375, 0.625, 0.3278, 0.625, 0.75, 0.5, 0.75, 0.5485, 0.8278, 0.625, 0.875, 0.625, 0.875, 0.5, 0.75, 0.7015, 0.75, 0.75, 0.875, 0.75, 0.875, 0.625, 0.8278, 0.625, 0.625, 0.5, 0.625, 0.625, 0.6722, 0.625, 0.75, 0.5485, 0.75, 0.5, 0.25, 0.5, 0.25, 0.5485, 0.3278, 0.625, 0.375, 0.625, 0.375, 0.5, 0.25, 0.7015, 0.25, 0.75, 0.375, 0.75, 0.375, 0.625, 0.3278, 0.625, 0.125, 0.5, 0.125, 0.625, 0.1722, 0.625, 0.25, 0.5485, 0.25, 0.5, 0.375, 0.875, 0.375, 1.0, 0.5, 1.0, 0.5, 0.875, 0.375, 0.75, 0.375, 0.875, 0.5, 0.875, 0.5, 0.75, 0.5, 0.75, 0.5, 0.875, 0.625, 0.875, 0.625, 0.75, 0.375, 0.625, 0.375, 0.75, 0.5, 0.75, 0.5, 0.625, 0.375, 0.5, 0.375, 0.625, 0.5, 0.625, 0.5, 0.5, 0.5, 0.5, 0.5, 0.625, 0.625, 0.625, 0.625, 0.5, 0.375, 0.375, 0.375, 0.5, 0.5, 0.5, 0.5, 0.375, 0.375, 0.25, 0.375, 0.375, 0.5, 0.375, 0.5, 0.25, 0.5, 0.25, 0.5, 0.375, 0.625, 0.375, 0.625, 0.25, 0.375, 0.125, 0.375, 0.25, 0.5, 0.25, 0.5, 0.125, 0.375, 0.0, 0.375, 0.125, 0.5, 0.125, 0.5, 0.0, 0.5, 0.0, 0.5, 0.125, 0.625, 0.125, 0.625, 0.0, 0.375, 0.875, 0.375, 1.0, 0.5, 1.0, 0.5, 0.875, 0.375, 0.75, 0.375, 0.875, 0.5, 0.875, 0.5, 0.75, 0.5, 0.75, 0.5, 0.875, 0.625, 0.875, 0.625, 0.75, 0.375, 0.625, 0.375, 0.75, 0.5, 0.75, 0.5, 0.625, 0.375, 0.5, 0.375, 0.625, 0.5, 0.625, 0.5, 0.5, 0.5, 0.5, 0.5, 0.625, 0.625, 0.625, 0.625, 0.5, 0.375, 0.375, 0.375, 0.5, 0.5, 0.5, 0.5, 0.375, 0.375, 0.25, 0.375, 0.375, 0.5, 0.375, 0.5, 0.25, 0.5, 0.25, 0.5, 0.375, 0.625, 0.375, 0.625, 0.25, 0.375, 0.125, 0.375, 0.25, 0.5, 0.25, 0.5, 0.125, 0.375, 0.0, 0.375, 0.125, 0.5, 0.125, 0.5, 0.0, 0.5, 0.0, 0.5, 0.125, 0.625, 0.125, 0.625, 0.0, 0.5, 0.125, 0.625, 0.125, 0.625, 0.25, 0.5, 0.25, 0.5, 0.375, 0.625, 0.375, 0.625, 0.5, 0.5, 0.5, 0.5, 0.625, 0.625, 0.625, 0.625, 0.75, 0.5, 0.75, 0.5, 0.875, 0.625, 0.875, 0.625, 1.0, 0.5, 1.0, 0.25, 0.625, 0.375, 0.625, 0.375, 0.75, 0.25, 0.75, 0.75, 0.625, 0.875, 0.625, 0.875, 0.75, 0.75, 0.75, 0.625, 0.625, 0.75, 0.625, 0.75, 0.75, 0.625, 0.75, 0.625, 0.5, 0.75, 0.5, 0.75, 0.625, 0.625, 0.625, 0.75, 0.5, 0.875, 0.5, 0.875, 0.625, 0.75, 0.625, 0.125, 0.625, 0.25, 0.625, 0.25, 0.75, 0.125, 0.75, 0.125, 0.5, 0.25, 0.5, 0.25, 0.625, 0.125, 0.625, 0.25, 0.5, 0.375, 0.5, 0.375, 0.625, 0.25, 0.625, 0.375, 0.875, 0.5, 0.875, 0.5, 1.0, 0.375, 1.0, 0.375, 0.75, 0.5, 0.75, 0.5, 0.875, 0.375, 0.875, 0.5, 0.75, 0.625, 0.75, 0.625, 0.875, 0.5, 0.875, 0.375, 0.625, 0.5, 0.625, 0.5, 0.75, 0.375, 0.75, 0.375, 0.5, 0.5, 0.5, 0.5, 0.625, 0.375, 0.625, 0.5, 0.5, 0.625, 0.5, 0.625, 0.625, 0.5, 0.625, 0.375, 0.375, 0.5, 0.375, 0.5, 0.5, 0.375, 0.5, 0.375, 0.25, 0.5, 0.25, 0.5, 0.375, 0.375, 0.375, 0.5, 0.25, 0.625, 0.25, 0.625, 0.375, 0.5, 0.375, 0.375, 0.125, 0.5, 0.125, 0.5, 0.25, 0.375, 0.25, 0.375, 0.0, 0.5, 0.0, 0.5, 0.125, 0.375, 0.125, 0.5, 0.0, 0.625, 0.0, 0.625, 0.125, 0.5, 0.125, 0.75, 0.7015, 0.8278, 0.625, 0.75, 0.5485, 0.6722, 0.625, 0.75, 0.7015, 0.75, 0.75, 0.875, 0.75, 0.875, 0.625, 0.8278, 0.625, 0.75, 0.7015, 0.8278, 0.625, 0.75, 0.5485, 0.6722, 0.625, 0.25, 0.7015, 0.3278, 0.625, 0.25, 0.5485, 0.1722, 0.625, 0.625, 0.625, 0.625, 0.75, 0.75, 0.75, 0.75, 0.7015, 0.6722, 0.625, 0.25, 0.7015, 0.3278, 0.625, 0.25, 0.5485, 0.1722, 0.625, 0.125, 0.625, 0.125, 0.75, 0.25, 0.75, 0.25, 0.7015, 0.1722, 0.625, 0.5, 0.375, 0.625, 0.375, 0.625, 0.5, 0.5, 0.5, 0.5, 0.625, 0.625, 0.625, 0.625, 0.75, 0.5, 0.75, 0.5, 0.875, 0.625, 0.875, 0.625, 1.0, 0.5, 1.0, 0.125, 0.5, 0.25, 0.5, 0.25, 0.5, 0.125, 0.625, 0.125, 0.625, 0.625, 0.5, 0.75, 0.5, 0.75, 0.5, 0.625, 0.625, 0.625, 0.625, 0.75, 0.5, 0.875, 0.5, 0.875, 0.625, 0.875, 0.625, 0.75, 0.5, 0.875, 0.625, 0.875, 0.625, 0.875, 0.75, 0.75, 0.75, 0.75, 0.75, 0.25, 0.5, 0.375, 0.5, 0.375, 0.625, 0.375, 0.625, 0.25, 0.5, 0.625, 0.625, 0.625, 0.75, 0.75, 0.75, 0.75, 0.75, 0.625, 0.625, 0.375, 0.625, 0.375, 0.625, 0.375, 0.75, 0.25, 0.75, 0.25, 0.75, 0.4375, 0.875, 0.5, 0.875, 0.5, 1.0, 0.4375, 1.0, 0.4375, 0.75, 0.5, 0.75, 0.5, 0.875, 0.4375, 0.875, 0.5, 0.75, 0.625, 0.75, 0.625, 0.875, 0.5, 0.875, 0.4375, 0.625, 0.5, 0.625, 0.5, 0.75, 0.4375, 0.75, 0.4375, 0.5, 0.5, 0.5, 0.5, 0.625, 0.4375, 0.625, 0.5, 0.5, 0.625, 0.5, 0.625, 0.625, 0.5, 0.625, 0.4375, 0.375, 0.5, 0.375, 0.5, 0.5, 0.4375, 0.5, 0.4375, 0.25, 0.5, 0.25, 0.5, 0.375, 0.4375, 0.375, 0.5, 0.25, 0.625, 0.25, 0.625, 0.375, 0.5, 0.375, 0.4375, 0.125, 0.5, 0.125, 0.5, 0.25, 0.4375, 0.25, 0.4375, 0.0, 0.5, 0.0, 0.5, 0.125, 0.4375, 0.125, 0.5, 0.0, 0.625, 0.0, 0.625, 0.125, 0.5, 0.125, 0.5, 0.125, 0.5, 0.25, 0.625, 0.25, 0.625, 0.125, 0.5, 0.375, 0.5, 0.5, 0.625, 0.5, 0.625, 0.375, 0.5, 0.625, 0.5, 0.75, 0.625, 0.75, 0.625, 0.625, 0.5, 0.875, 0.5, 1.0, 0.625, 1.0, 0.625, 0.875, 0.75, 0.5, 0.75, 0.5, 0.875, 0.625, 0.875, 0.625, 0.875, 0.5, 0.75, 0.75, 0.75, 0.75, 0.875, 0.75, 0.875, 0.625, 0.875, 0.625, 0.625, 0.5, 0.625, 0.625, 0.625, 0.625, 0.75, 0.5, 0.75, 0.5, 0.25, 0.5, 0.25, 0.5, 0.375, 0.625, 0.375, 0.625, 0.375, 0.5, 0.25, 0.75, 0.25, 0.75, 0.375, 0.75, 0.375, 0.625, 0.375, 0.625, 0.125, 0.5, 0.125, 0.625, 0.125, 0.625, 0.25, 0.5, 0.25, 0.5, 0.375, 0.875, 0.375, 1.0, 0.5, 1.0, 0.5, 0.875, 0.375, 0.75, 0.375, 0.875, 0.5, 0.875, 0.5, 0.75, 0.5, 0.75, 0.5, 0.875, 0.625, 0.875, 0.625, 0.75, 0.375, 0.625, 0.375, 0.75, 0.5, 0.75, 0.5, 0.625, 0.375, 0.5, 0.375, 0.625, 0.5, 0.625, 0.5, 0.5, 0.5, 0.5, 0.5, 0.625, 0.625, 0.625, 0.625, 0.5, 0.375, 0.375, 0.375, 0.5, 0.5, 0.5, 0.5, 0.375, 0.375, 0.25, 0.375, 0.375, 0.5, 0.375, 0.5, 0.25, 0.5, 0.25, 0.5, 0.375, 0.625, 0.375, 0.625, 0.25, 0.375, 0.125, 0.375, 0.25, 0.5, 0.25, 0.5, 0.125, 0.375, 0.0, 0.375, 0.125, 0.5, 0.125, 0.5, 0.0, 0.5, 0.0, 0.5, 0.125, 0.625, 0.125, 0.625, 0.0, 0.375, 0.625, 0.25, 0.75, 0.125, 0.625, 0.25, 0.5, 0.75, 0.75, 0.875, 0.625, 0.75, 0.5, 0.625, 0.625, 0.125, 0.625, 0.125, 0.625, 0.25, 0.75, 0.25, 0.75, 0.125, 0.75, 0.875, 0.625, 0.75, 0.75, 0.625, 0.625, 0.75, 0.5, 0.625, 0.625, 0.625, 0.625, 0.75, 0.75, 0.75, 0.75, 0.625, 0.75, 0.25, 0.75, 0.375, 0.625, 0.25, 0.5, 0.125, 0.625, 0.125, 0.625, 0.125, 0.75, 0.25, 0.75, 0.25, 0.75, 0.125, 0.625, 0.5, 0.125, 0.5, 0.25, 0.625, 0.25, 0.625, 0.125, 0.5, 0.375, 0.5, 0.5, 0.625, 0.5, 0.625, 0.375, 0.5, 0.625, 0.5, 0.75, 0.625, 0.75, 0.625, 0.625, 0.5, 0.875, 0.5, 1.0, 0.625, 1.0, 0.625, 0.875, 0.375, 0.375, 0.4375, 0.375, 0.4375, 0.5, 0.375, 0.5, 0.75, 0.625, 0.75, 0.75, 0.875, 0.75, 0.875, 0.625, 0.625, 0.625, 0.625, 0.75, 0.75, 0.75, 0.75, 0.625, 0.625, 0.5, 0.625, 0.625, 0.75, 0.625, 0.75, 0.5, 0.75, 0.5, 0.75, 0.625, 0.875, 0.625, 0.875, 0.5, 0.375, 0.25, 0.4375, 0.25, 0.4375, 0.375, 0.375, 0.375, 0.375, 0.0, 0.4375, 0.0, 0.4375, 0.125, 0.375, 0.125, 0.375, 0.125, 0.4375, 0.125, 0.4375, 0.25, 0.375, 0.25, 0.375, 0.875, 0.375, 1.0, 0.5, 1.0, 0.5, 0.875, 0.375, 0.75, 0.375, 0.875, 0.5, 0.875, 0.5, 0.75, 0.5, 0.75, 0.5, 0.875, 0.625, 0.875, 0.625, 0.75, 0.375, 0.625, 0.375, 0.75, 0.5, 0.75, 0.5, 0.625, 0.375, 0.5, 0.375, 0.625, 0.5, 0.625, 0.5, 0.5, 0.5, 0.5, 0.5, 0.625, 0.625, 0.625, 0.625, 0.5, 0.375, 0.375, 0.375, 0.5, 0.5, 0.5, 0.5, 0.375, 0.375, 0.25, 0.375, 0.375, 0.5, 0.375, 0.5, 0.25, 0.5, 0.25, 0.5, 0.375, 0.625, 0.375, 0.625, 0.25, 0.375, 0.125, 0.375, 0.25, 0.5, 0.25, 0.5, 0.125, 0.375, 0.0, 0.375, 0.125, 0.5, 0.125, 0.5, 0.0, 0.5, 0.0, 0.5, 0.125, 0.625, 0.125, 0.625, 0.0, 0.375, 0.625, 0.375, 0.5, 0.25, 0.5, 0.125, 0.5, 0.125, 0.625, 0.125, 0.75, 0.25, 0.75, 0.375, 0.75, 0.375, 0.5, 0.4375, 0.5, 0.4375, 0.625, 0.375, 0.625, 0.375, 0.625, 0.4375, 0.625, 0.4375, 0.75, 0.375, 0.75, 0.375, 0.75, 0.4375, 0.75, 0.4375, 0.875, 0.375, 0.875, 0.375, 0.875, 0.4375, 0.875, 0.4375, 1.0, 0.375, 1.0, 0.5, 0.125, 0.625, 0.125, 0.625, 0.25, 0.5, 0.25, 0.5, 0.375, 0.625, 0.375, 0.625, 0.5, 0.5, 0.5, 0.5, 0.625, 0.625, 0.625, 0.625, 0.75, 0.5, 0.75, 0.5, 0.875, 0.625, 0.875, 0.625, 1.0, 0.5, 1.0, 0.25, 0.625, 0.375, 0.625, 0.375, 0.75, 0.25, 0.75, 0.75, 0.625, 0.875, 0.625, 0.875, 0.75, 0.75, 0.75, 0.625, 0.625, 0.75, 0.625, 0.75, 0.75, 0.625, 0.75, 0.625, 0.5, 0.75, 0.5, 0.75, 0.625, 0.625, 0.625, 0.75, 0.5, 0.875, 0.5, 0.875, 0.625, 0.75, 0.625, 0.125, 0.625, 0.25, 0.625, 0.25, 0.75, 0.125, 0.75, 0.125, 0.5, 0.25, 0.5, 0.25, 0.625, 0.125, 0.625, 0.25, 0.5, 0.375, 0.5, 0.375, 0.625, 0.25, 0.625, 0.375, 0.875, 0.5, 0.875, 0.5, 1.0, 0.375, 1.0, 0.375, 0.75, 0.5, 0.75, 0.5, 0.875, 0.375, 0.875, 0.5, 0.75, 0.625, 0.75, 0.625, 0.875, 0.5, 0.875, 0.375, 0.625, 0.5, 0.625, 0.5, 0.75, 0.375, 0.75, 0.375, 0.5, 0.5, 0.5, 0.5, 0.625, 0.375, 0.625, 0.5, 0.5, 0.625, 0.5, 0.625, 0.625, 0.5, 0.625, 0.375, 0.375, 0.5, 0.375, 0.5, 0.5, 0.375, 0.5, 0.375, 0.25, 0.5, 0.25, 0.5, 0.375, 0.375, 0.375, 0.5, 0.25, 0.625, 0.25, 0.625, 0.375, 0.5, 0.375, 0.375, 0.125, 0.5, 0.125, 0.5, 0.25, 0.375, 0.25, 0.375, 0.0, 0.5, 0.0, 0.5, 0.125, 0.375, 0.125, 0.5, 0.0, 0.625, 0.0, 0.625, 0.125, 0.5, 0.125])
me_cube.materials.append(mat_material)
me_cube.use_remesh_preserve_volume = False
me_cube.use_remesh_preserve_attributes = False
me_cube.use_mirror_vertex_groups = False
me_cube.update()
arm_armature = bpy.data.armatures.new('Armature')  # bones are not reproduced

# ---- objects
ob_cube = bpy.data.objects.new('Cube', me_cube)
ob_armature = bpy.data.objects.new('Armature', arm_armature)

# ---- transforms, parenting, visibility, modifiers, constraints
ob_cube.parent = ob_armature
ob_cube.location = (0.0, 0.0, 0.0)
ob_cube.lock_rotations_4d = False
ob_cube.empty_display_type = 'ARROWS'
ob_cube.lineart.crease_threshold = 0.0
_vg = ob_cube.vertex_groups.new(name='Body')
_vg.add([2, 3, 6, 7, 10, 11, 13, 14, 17, 198, 199, 202, 203, 204, 207, 208, 210, 211, 212, 213, 215, 217, 218, 219, 220, 221], 1.0, 'REPLACE')
_vg = ob_cube.vertex_groups.new(name='RightShoulder')
_vg = ob_cube.vertex_groups.new(name='RightUpperArm')
_vg.add([0, 1, 4, 5, 8, 9, 12, 15, 16, 43, 44, 45, 46, 47, 48, 49, 50, 51, 52, 53, 54, 55, 56, 57, 84, 85, 86, 87, 92, 93, 94, 95], 1.0, 'REPLACE')
_vg = ob_cube.vertex_groups.new(name='RightForearm')
_vg.add([18, 19, 20, 21, 22, 23, 24, 25, 26, 27, 28, 29, 30, 31, 32, 33, 34, 35, 36, 37, 39, 40, 41, 42, 58, 59, 60, 61, 62, 63, 64, 65, 66, 67, 68, 69, 70, 71, 72, 73, 74, 75, 76, 77, 78, 79, 80, 81, 82, 83, 88, 89, 90, 91, 96, 97, 98, 99], 1.0, 'REPLACE')
_vg = ob_cube.vertex_groups.new(name='LeftShoulder')
_vg = ob_cube.vertex_groups.new(name='LeftUpperArm')
_vg.add([196, 197, 200, 201, 205, 206, 209, 214, 216, 247, 248, 249, 250, 251, 252, 253, 254, 255, 256, 257, 258, 259, 260, 261, 288, 289, 290, 291, 296, 297, 298, 299], 1.0, 'REPLACE')
_vg = ob_cube.vertex_groups.new(name='LeftForearm')
_vg.add([222, 223, 224, 225, 226, 227, 228, 229, 230, 231, 232, 233, 234, 235, 236, 237, 238, 239, 240, 241, 243, 244, 245, 246, 262, 263, 264, 265, 266, 267, 268, 269, 270, 271, 272, 273, 274, 275, 276, 277, 278, 279, 280, 281, 282, 283, 284, 285, 286, 287, 292, 293, 294, 295, 300, 301, 302, 303], 1.0, 'REPLACE')
_vg = ob_cube.vertex_groups.new(name='Neck')
_vg = ob_cube.vertex_groups.new(name='Head')
_vg.add([400, 401, 402, 403, 404, 405, 406, 407, 408, 409, 410, 411, 412, 413, 414, 415, 416, 417, 418, 419, 420, 421, 422, 423, 424, 425], 1.0, 'REPLACE')
_vg = ob_cube.vertex_groups.new(name='RightHip')
_vg = ob_cube.vertex_groups.new(name='LeftHip')
_vg = ob_cube.vertex_groups.new(name='RightThigh')
_vg.add([38, 100, 101, 102, 103, 104, 105, 106, 107, 108, 109, 110, 111, 112, 113, 114, 115, 116, 117, 118, 119, 120, 121, 122, 147, 148, 149, 150, 155, 156, 157, 158, 184, 189, 190, 191, 192, 193, 194, 195], 1.0, 'REPLACE')
_vg = ob_cube.vertex_groups.new(name='RightShin')
_vg.add([123, 124, 125, 126, 127, 128, 129, 130, 131, 132, 133, 134, 135, 136, 137, 138, 139, 140, 141, 142, 143, 144, 145, 146, 151, 152, 153, 154, 159, 160, 161, 162], 1.0, 'REPLACE')
_vg = ob_cube.vertex_groups.new(name='RightFoot')
_vg.add([135, 163, 164, 165, 166, 167, 168, 169, 170, 171, 172, 173, 174, 175, 176, 177, 178, 179, 180, 181, 182, 183, 185, 186, 187, 188], 1.0, 'REPLACE')
_vg = ob_cube.vertex_groups.new(name='LeftThigh')
_vg.add([242, 304, 305, 306, 307, 308, 309, 310, 311, 312, 313, 314, 315, 316, 317, 318, 319, 320, 321, 322, 323, 324, 325, 326, 351, 352, 353, 354, 359, 360, 361, 362, 388, 393, 394, 395, 396, 397, 398, 399], 1.0, 'REPLACE')
_vg = ob_cube.vertex_groups.new(name='LeftShin')
_vg.add([327, 328, 329, 330, 331, 332, 333, 334, 335, 336, 337, 338, 339, 340, 341, 342, 343, 344, 345, 346, 347, 348, 349, 350, 355, 356, 357, 358, 363, 364, 365, 366], 1.0, 'REPLACE')
_vg = ob_cube.vertex_groups.new(name='LeftFoot')
_vg.add([367, 368, 369, 370, 371, 372, 373, 374, 375, 376, 377, 378, 379, 380, 381, 382, 383, 384, 385, 386, 387, 389, 390, 391, 392], 1.0, 'REPLACE')
_m = ob_cube.modifiers.new('Armature', 'ARMATURE')
_m.object = ob_armature
ob_armature.location = (0.0, 0.0, 0.0)
ob_armature.lineart.crease_threshold = 0.0

# ---- collection membership
col_collection.objects.link(ob_cube)
col_collection.objects.link(ob_armature)

# ---- scene / render settings (as saved in the file)
scene.frame_start = 0; scene.frame_end = 3; scene.frame_set(0)
scene.render.engine = 'BLENDER_EEVEE_NEXT'
scene.render.fps = 1
scene.cycles.use_denoising = False
scene.cycles.samples = 128
scene.cycles.sampling_pattern = 'TABULATED_SOBOL'
scene.cycles.use_adaptive_sampling = False
scene.cycles.use_light_tree = False
scene.view_settings.view_transform = 'Filmic'
bpy.context.view_layer.update()

# ---- added for rendering (the .blend has no active camera and no usable light): camera, sun
cam_auto = bpy.data.cameras.new('AutoCamera')
cam_auto.lens = 50.0
cam_auto.sensor_width = 36.0
cam_auto.clip_end = 1000.0
ob_auto_camera = bpy.data.objects.new('AutoCamera', cam_auto)
scene.collection.objects.link(ob_auto_camera)
ob_auto_camera.location = (7.22573, -8.63411, 8.51681)
ob_auto_camera.rotation_euler = (1.09748, -7.21219e-08, 0.694738)
scene.camera = ob_auto_camera
light_auto_sun = bpy.data.lights.new('AutoSun', 'SUN')
light_auto_sun.energy = 3.0
light_auto_sun.angle = 0.0523599
ob_auto_sun = bpy.data.objects.new('AutoSun', light_auto_sun)
scene.collection.objects.link(ob_auto_sun)
ob_auto_sun.rotation_euler = (0.872665, 0.174533, 0.523599)
bpy.context.view_layer.update()
